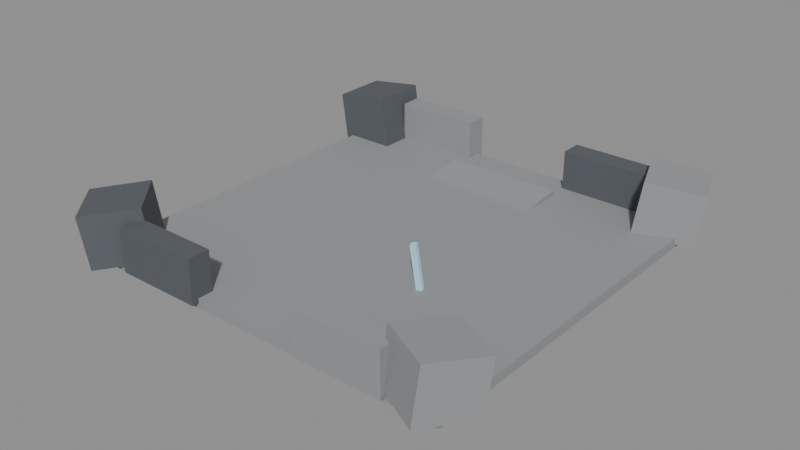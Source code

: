 # Source: DF-01.blend  (saved by Blender 5.0.118; exported with 4.5.12 LTS)
import bpy
from mathutils import Matrix  # noqa: F401  (used for matrix-valued properties, if any)

bpy.ops.wm.read_factory_settings(use_empty=True)
scene = bpy.context.scene
scene.name = 'Scene'

# ---- materials (node trees are filled in below, after node groups)
mat_magenheim_df_df_01_stone = bpy.data.materials.new('Magenheim_DF_DF-01_Stone')
mat_magenheim_df_df_01_stone.use_backface_culling = True
mat_magenheim_df_df_01_darkstone = bpy.data.materials.new('Magenheim_DF_DF-01_DarkStone')
mat_magenheim_df_df_01_darkstone.use_backface_culling = True
mat_magenheim_df_df_01_crystal = bpy.data.materials.new('Magenheim_DF_DF-01_Crystal')
mat_magenheim_df_df_01_crystal.use_backface_culling = True

# ---- material node trees
mat_magenheim_df_df_01_stone.use_nodes = True; mat_magenheim_df_df_01_stone.node_tree.nodes.clear()
_N = mat_magenheim_df_df_01_stone.node_tree.nodes; _L = mat_magenheim_df_df_01_stone.node_tree.links
n0 = _N.new('ShaderNodeBsdfPrincipled'); n0.name = 'Principled BSDF'; n0.location = (-200, 100)
n0.inputs[0].default_value = (0.29, 0.3, 0.31, 1.0)
n0.inputs[2].default_value = 0.7
n0.inputs[27].default_value = (0.0, 0.0, 0.0, 1.0)
n0.inputs[28].default_value = 1.0
n1 = _N.new('ShaderNodeOutputMaterial'); n1.name = 'Material Output'; n1.location = (200, 100)
_L.new(n0.outputs[0], n1.inputs[0])
n1.is_active_output = True
mat_magenheim_df_df_01_darkstone.use_nodes = True; mat_magenheim_df_df_01_darkstone.node_tree.nodes.clear()
_N = mat_magenheim_df_df_01_darkstone.node_tree.nodes; _L = mat_magenheim_df_df_01_darkstone.node_tree.links
n0 = _N.new('ShaderNodeBsdfPrincipled'); n0.name = 'Principled BSDF'; n0.location = (-200, 100)
n0.inputs[0].default_value = (0.095, 0.105, 0.12, 1.0)
n0.inputs[2].default_value = 0.7
n0.inputs[27].default_value = (0.0, 0.0, 0.0, 1.0)
n0.inputs[28].default_value = 1.0
n1 = _N.new('ShaderNodeOutputMaterial'); n1.name = 'Material Output'; n1.location = (200, 100)
_L.new(n0.outputs[0], n1.inputs[0])
n1.is_active_output = True
mat_magenheim_df_df_01_crystal.use_nodes = True; mat_magenheim_df_df_01_crystal.node_tree.nodes.clear()
_N = mat_magenheim_df_df_01_crystal.node_tree.nodes; _L = mat_magenheim_df_df_01_crystal.node_tree.links
n0 = _N.new('ShaderNodeBsdfPrincipled'); n0.name = 'Principled BSDF'; n0.location = (-200, 100)
n0.inputs[0].default_value = (0.34, 0.6, 0.75, 1.0)
n0.inputs[2].default_value = 0.7
n0.inputs[27].default_value = (0.0952, 0.168, 0.21, 1.0)
n0.inputs[28].default_value = 1.0
n1 = _N.new('ShaderNodeOutputMaterial'); n1.name = 'Material Output'; n1.location = (200, 100)
_L.new(n0.outputs[0], n1.inputs[0])
n1.is_active_output = True

# ---- meshes
me_districtfloor = bpy.data.meshes.new('DistrictFloor')
me_districtfloor.from_pydata([(-44.0, 44.0, -1.1), (44.0, 44.0, -1.1), (44.0, 44.0, 1.1), (-44.0, 44.0, 1.1), (-44.0, -44.0, -1.1), (44.0, -44.0, -1.1), (44.0, -44.0, 1.1), (-44.0, -44.0, 1.1)], [], [(0, 3, 2), (0, 2, 1), (4, 5, 6), (4, 6, 7), (0, 4, 7), (0, 7, 3), (1, 2, 6), (1, 6, 5), (0, 1, 5), (0, 5, 4), (3, 7, 6), (3, 6, 2)])
_uv = me_districtfloor.uv_layers.new(name='UVMap')
_uv.uv.foreach_set('vector', [0.5156, 0.4968, 0.5032, 0.4968, 0.5032, 0.003248, 0.5156, 0.4968, 0.5032, 0.003248, 0.5156, 0.003248, 0.5156, 0.5032, 0.5156, 0.9968, 0.5032, 0.9968, 0.5156, 0.5032, 0.5032, 0.9968, 0.5032, 0.5032, 0.5344, 0.003248, 0.5344, 0.4968, 0.5221, 0.4968, 0.5344, 0.003248, 0.5221, 0.4968, 0.5221, 0.003248, 0.5344, 0.9968, 0.5221, 0.9968, 0.5221, 0.5032, 0.5344, 0.9968, 0.5221, 0.5032, 0.5344, 0.5032, 0.4968, 0.003248, 0.4968, 0.4968, 0.003248, 0.4968, 0.4968, 0.003248, 0.003248, 0.4968, 0.003248, 0.003248, 0.4968, 0.9968, 0.003248, 0.9968, 0.003248, 0.5032, 0.4968, 0.9968, 0.003248, 0.5032, 0.4968, 0.5032])
me_districtfloor.materials.append(mat_magenheim_df_df_01_stone)
me_districtfloor.update()
me_boundarymass0 = bpy.data.meshes.new('BoundaryMass0')
me_boundarymass0.from_pydata([(-5.602, 6.5, -6.846), (7.272, 6.5, -5.037), (5.602, 6.5, 6.846), (-7.272, 6.5, 5.037), (-5.602, -6.5, -6.846), (7.272, -6.5, -5.037), (5.602, -6.5, 6.846), (-7.272, -6.5, 5.037)], [], [(0, 3, 2), (0, 2, 1), (4, 5, 6), (4, 6, 7), (0, 4, 7), (0, 7, 3), (1, 2, 6), (1, 6, 5), (0, 1, 5), (0, 5, 4), (3, 7, 6), (3, 6, 2)])
_uv = me_boundarymass0.uv_layers.new(name='UVMap')
_uv.uv.foreach_set('vector', [0.3114, 0.6788, 0.004852, 0.6788, 0.004852, 0.3467, 0.3114, 0.6788, 0.004852, 0.3467, 0.3114, 0.3467, 0.3212, 0.6788, 0.3212, 0.3467, 0.6277, 0.3467, 0.3212, 0.6788, 0.6277, 0.3467, 0.6277, 0.6788, 0.9951, 0.004852, 0.9951, 0.337, 0.6886, 0.337, 0.9951, 0.004852, 0.6886, 0.337, 0.6886, 0.004852, 0.9951, 0.6788, 0.6886, 0.6788, 0.6886, 0.3467, 0.9951, 0.6788, 0.6886, 0.3467, 0.9951, 0.3467, 0.004852, 0.337, 0.004852, 0.004852, 0.337, 0.004852, 0.004852, 0.337, 0.337, 0.004852, 0.337, 0.337, 0.6788, 0.337, 0.3467, 0.337, 0.3467, 0.004852, 0.6788, 0.337, 0.3467, 0.004852, 0.6788, 0.004852])
me_boundarymass0.materials.append(mat_magenheim_df_df_01_darkstone)
me_boundarymass0.update()
me_boundarymass1 = bpy.data.meshes.new('BoundaryMass1')
me_boundarymass1.from_pydata([(-9.118, 3.462, -5.037), (2.9, 8.076, -6.846), (4.459, 8.674, 5.037), (-7.559, 4.061, 6.846), (-4.459, -8.674, -5.037), (7.559, -4.061, -6.846), (9.118, -3.462, 5.037), (-2.9, -8.076, 6.846)], [], [(0, 3, 2), (0, 2, 1), (4, 5, 6), (4, 6, 7), (0, 4, 7), (0, 7, 3), (1, 2, 6), (1, 6, 5), (0, 1, 5), (0, 5, 4), (3, 7, 6), (3, 6, 2)])
_uv = me_boundarymass1.uv_layers.new(name='UVMap')
_uv.uv.foreach_set('vector', [0.004852, 0.3467, 0.3114, 0.3467, 0.3114, 0.6788, 0.004852, 0.3467, 0.3114, 0.6788, 0.004852, 0.6788, 0.9951, 0.004852, 0.9951, 0.337, 0.6886, 0.337, 0.9951, 0.004852, 0.6886, 0.337, 0.6886, 0.004852, 0.3212, 0.6788, 0.3212, 0.3467, 0.6277, 0.3467, 0.3212, 0.6788, 0.6277, 0.3467, 0.6277, 0.6788, 0.944, 0.6788, 0.6375, 0.6788, 0.6375, 0.3467, 0.944, 0.6788, 0.6375, 0.3467, 0.944, 0.3467, 0.004852, 0.004852, 0.337, 0.004852, 0.337, 0.337, 0.004852, 0.004852, 0.337, 0.337, 0.004852, 0.337, 0.3467, 0.004852, 0.6788, 0.004852, 0.6788, 0.337, 0.3467, 0.004852, 0.6788, 0.337, 0.3467, 0.337])
me_boundarymass1.materials.append(mat_magenheim_df_df_01_stone)
me_boundarymass1.update()
me_boundarymass2 = bpy.data.meshes.new('BoundaryMass2')
me_boundarymass2.from_pydata([(-8.512, 1.082, -6.846), (1.055, 9.696, -5.037), (-0.1865, 8.579, 6.846), (-9.753, -0.03533, 5.037), (0.1865, -8.579, -6.846), (9.753, 0.03533, -5.037), (8.512, -1.082, 6.846), (-1.055, -9.696, 5.037)], [], [(0, 3, 2), (0, 2, 1), (4, 5, 6), (4, 6, 7), (0, 4, 7), (0, 7, 3), (1, 2, 6), (1, 6, 5), (0, 1, 5), (0, 5, 4), (3, 7, 6), (3, 6, 2)])
_uv = me_boundarymass2.uv_layers.new(name='UVMap')
_uv.uv.foreach_set('vector', [0.6277, 0.6788, 0.3212, 0.6788, 0.3212, 0.3467, 0.6277, 0.6788, 0.3212, 0.3467, 0.6277, 0.3467, 0.6886, 0.337, 0.6886, 0.004852, 0.9951, 0.004852, 0.6886, 0.337, 0.9951, 0.004852, 0.9951, 0.337, 0.3114, 0.3467, 0.3114, 0.6788, 0.004852, 0.6788, 0.3114, 0.3467, 0.004852, 0.6788, 0.004852, 0.3467, 0.9951, 0.6788, 0.6886, 0.6788, 0.6886, 0.3467, 0.9951, 0.6788, 0.6886, 0.3467, 0.9951, 0.3467, 0.004852, 0.337, 0.004852, 0.004852, 0.337, 0.004852, 0.004852, 0.337, 0.337, 0.004852, 0.337, 0.337, 0.3467, 0.337, 0.3467, 0.004852, 0.6788, 0.004852, 0.3467, 0.337, 0.6788, 0.004852, 0.6788, 0.337])
me_boundarymass2.materials.append(mat_magenheim_df_df_01_darkstone)
me_boundarymass2.update()
me_boundarymass3 = bpy.data.meshes.new('BoundaryMass3')
me_boundarymass3.from_pydata([(-9.093, -3.528, -5.037), (-3.248, 7.942, -6.846), (-2.49, 9.43, 5.037), (-8.335, -2.04, 6.846), (2.49, -9.43, -5.037), (8.335, 2.04, -6.846), (9.093, 3.528, 5.037), (3.248, -7.942, 6.846)], [], [(0, 3, 2), (0, 2, 1), (4, 5, 6), (4, 6, 7), (0, 4, 7), (0, 7, 3), (1, 2, 6), (1, 6, 5), (0, 1, 5), (0, 5, 4), (3, 7, 6), (3, 6, 2)])
_uv = me_boundarymass3.uv_layers.new(name='UVMap')
_uv.uv.foreach_set('vector', [0.3212, 0.3467, 0.6277, 0.3467, 0.6277, 0.6788, 0.3212, 0.3467, 0.6277, 0.6788, 0.3212, 0.6788, 0.3114, 0.3467, 0.3114, 0.6788, 0.004852, 0.6788, 0.3114, 0.3467, 0.004852, 0.6788, 0.004852, 0.3467, 0.6886, 0.337, 0.6886, 0.004852, 0.9951, 0.004852, 0.6886, 0.337, 0.9951, 0.004852, 0.9951, 0.337, 0.9951, 0.6788, 0.6886, 0.6788, 0.6886, 0.3467, 0.9951, 0.6788, 0.6886, 0.3467, 0.9951, 0.3467, 0.3467, 0.004852, 0.6788, 0.004852, 0.6788, 0.337, 0.3467, 0.004852, 0.6788, 0.337, 0.3467, 0.337, 0.004852, 0.337, 0.004852, 0.004852, 0.337, 0.004852, 0.004852, 0.337, 0.337, 0.004852, 0.337, 0.337])
me_boundarymass3.materials.append(mat_magenheim_df_df_01_stone)
me_boundarymass3.update()
me_boundarynorthwest = bpy.data.meshes.new('BoundaryNorthWest')
me_boundarynorthwest.from_pydata([(-10.0, 2.5, -5.0), (10.0, 2.5, -5.0), (10.0, 2.5, 5.0), (-10.0, 2.5, 5.0), (-10.0, -2.5, -5.0), (10.0, -2.5, -5.0), (10.0, -2.5, 5.0), (-10.0, -2.5, 5.0)], [], [(0, 3, 2), (0, 2, 1), (4, 5, 6), (4, 6, 7), (0, 4, 7), (0, 7, 3), (1, 2, 6), (1, 6, 5), (0, 1, 5), (0, 5, 4), (3, 7, 6), (3, 6, 2)])
_uv = me_boundarynorthwest.uv_layers.new(name='UVMap')
_uv.uv.foreach_set('vector', [0.325, 0.645, 0.004994, 0.645, 0.004994, 0.004994, 0.325, 0.645, 0.004994, 0.004994, 0.325, 0.004994, 0.655, 0.004994, 0.655, 0.645, 0.335, 0.645, 0.655, 0.004994, 0.335, 0.645, 0.335, 0.004994, 0.165, 0.975, 0.004994, 0.975, 0.004994, 0.655, 0.165, 0.975, 0.004994, 0.655, 0.165, 0.655, 0.175, 0.975, 0.175, 0.655, 0.335, 0.655, 0.175, 0.975, 0.335, 0.655, 0.335, 0.975, 0.825, 0.004994, 0.825, 0.645, 0.665, 0.645, 0.825, 0.004994, 0.665, 0.645, 0.665, 0.004994, 0.995, 0.645, 0.835, 0.645, 0.835, 0.004994, 0.995, 0.645, 0.835, 0.004994, 0.995, 0.004994])
me_boundarynorthwest.materials.append(mat_magenheim_df_df_01_darkstone)
me_boundarynorthwest.update()
me_boundarynortheast = bpy.data.meshes.new('BoundaryNorthEast')
me_boundarynortheast.from_pydata([(-10.0, 2.5, -5.0), (10.0, 2.5, -5.0), (10.0, 2.5, 5.0), (-10.0, 2.5, 5.0), (-10.0, -2.5, -5.0), (10.0, -2.5, -5.0), (10.0, -2.5, 5.0), (-10.0, -2.5, 5.0)], [], [(0, 3, 2), (0, 2, 1), (4, 5, 6), (4, 6, 7), (0, 4, 7), (0, 7, 3), (1, 2, 6), (1, 6, 5), (0, 1, 5), (0, 5, 4), (3, 7, 6), (3, 6, 2)])
_uv = me_boundarynortheast.uv_layers.new(name='UVMap')
_uv.uv.foreach_set('vector', [0.325, 0.645, 0.004994, 0.645, 0.004994, 0.004994, 0.325, 0.645, 0.004994, 0.004994, 0.325, 0.004994, 0.655, 0.004994, 0.655, 0.645, 0.335, 0.645, 0.655, 0.004994, 0.335, 0.645, 0.335, 0.004994, 0.165, 0.975, 0.004994, 0.975, 0.004994, 0.655, 0.165, 0.975, 0.004994, 0.655, 0.165, 0.655, 0.175, 0.975, 0.175, 0.655, 0.335, 0.655, 0.175, 0.975, 0.335, 0.655, 0.335, 0.975, 0.825, 0.004994, 0.825, 0.645, 0.665, 0.645, 0.825, 0.004994, 0.665, 0.645, 0.665, 0.004994, 0.995, 0.645, 0.835, 0.645, 0.835, 0.004994, 0.995, 0.645, 0.835, 0.004994, 0.995, 0.004994])
me_boundarynortheast.materials.append(mat_magenheim_df_df_01_stone)
me_boundarynortheast.update()
me_boundarysouthwest = bpy.data.meshes.new('BoundarySouthWest')
me_boundarysouthwest.from_pydata([(-10.0, 2.5, -5.0), (10.0, 2.5, -5.0), (10.0, 2.5, 5.0), (-10.0, 2.5, 5.0), (-10.0, -2.5, -5.0), (10.0, -2.5, -5.0), (10.0, -2.5, 5.0), (-10.0, -2.5, 5.0)], [], [(0, 3, 2), (0, 2, 1), (4, 5, 6), (4, 6, 7), (0, 4, 7), (0, 7, 3), (1, 2, 6), (1, 6, 5), (0, 1, 5), (0, 5, 4), (3, 7, 6), (3, 6, 2)])
_uv = me_boundarysouthwest.uv_layers.new(name='UVMap')
_uv.uv.foreach_set('vector', [0.325, 0.645, 0.004994, 0.645, 0.004994, 0.004994, 0.325, 0.645, 0.004994, 0.004994, 0.325, 0.004994, 0.655, 0.004994, 0.655, 0.645, 0.335, 0.645, 0.655, 0.004994, 0.335, 0.645, 0.335, 0.004994, 0.165, 0.975, 0.004994, 0.975, 0.004994, 0.655, 0.165, 0.975, 0.004994, 0.655, 0.165, 0.655, 0.175, 0.975, 0.175, 0.655, 0.335, 0.655, 0.175, 0.975, 0.335, 0.655, 0.335, 0.975, 0.825, 0.004994, 0.825, 0.645, 0.665, 0.645, 0.825, 0.004994, 0.665, 0.645, 0.665, 0.004994, 0.995, 0.645, 0.835, 0.645, 0.835, 0.004994, 0.995, 0.645, 0.835, 0.004994, 0.995, 0.004994])
me_boundarysouthwest.materials.append(mat_magenheim_df_df_01_stone)
me_boundarysouthwest.update()
me_boundarysoutheast = bpy.data.meshes.new('BoundarySouthEast')
me_boundarysoutheast.from_pydata([(-10.0, 2.5, -5.0), (10.0, 2.5, -5.0), (10.0, 2.5, 5.0), (-10.0, 2.5, 5.0), (-10.0, -2.5, -5.0), (10.0, -2.5, -5.0), (10.0, -2.5, 5.0), (-10.0, -2.5, 5.0)], [], [(0, 3, 2), (0, 2, 1), (4, 5, 6), (4, 6, 7), (0, 4, 7), (0, 7, 3), (1, 2, 6), (1, 6, 5), (0, 1, 5), (0, 5, 4), (3, 7, 6), (3, 6, 2)])
_uv = me_boundarysoutheast.uv_layers.new(name='UVMap')
_uv.uv.foreach_set('vector', [0.325, 0.645, 0.004994, 0.645, 0.004994, 0.004994, 0.325, 0.645, 0.004994, 0.004994, 0.325, 0.004994, 0.655, 0.004994, 0.655, 0.645, 0.335, 0.645, 0.655, 0.004994, 0.335, 0.645, 0.335, 0.004994, 0.165, 0.975, 0.004994, 0.975, 0.004994, 0.655, 0.165, 0.975, 0.004994, 0.655, 0.165, 0.655, 0.175, 0.975, 0.175, 0.655, 0.335, 0.655, 0.175, 0.975, 0.335, 0.655, 0.335, 0.975, 0.825, 0.004994, 0.825, 0.645, 0.665, 0.645, 0.825, 0.004994, 0.665, 0.645, 0.665, 0.004994, 0.995, 0.645, 0.835, 0.645, 0.835, 0.004994, 0.995, 0.645, 0.835, 0.004994, 0.995, 0.004994])
me_boundarysoutheast.materials.append(mat_magenheim_df_df_01_darkstone)
me_boundarysoutheast.update()
me_descentstep0 = bpy.data.meshes.new('DescentStep0')
me_descentstep0.from_pydata([(-13.5, 5.036, 0.01382), (13.5, 5.036, 0.01382), (13.5, 4.89, 1.205), (-13.5, 4.89, 1.205), (-13.5, -4.89, -1.205), (13.5, -4.89, -1.205), (13.5, -5.036, -0.01382), (-13.5, -5.036, -0.01382)], [], [(0, 3, 2), (0, 2, 1), (4, 5, 6), (4, 6, 7), (0, 4, 7), (0, 7, 3), (1, 2, 6), (1, 6, 5), (0, 1, 5), (0, 5, 4), (3, 7, 6), (3, 6, 2)])
_uv = me_descentstep0.uv_layers.new(name='UVMap')
_uv.uv.foreach_set('vector', [0.8547, 0.9953, 0.8107, 0.9953, 0.8107, 0.004694, 0.8547, 0.9953, 0.8107, 0.004694, 0.8547, 0.004694, 0.8013, 0.004694, 0.8013, 0.9953, 0.7573, 0.9953, 0.8013, 0.004694, 0.7573, 0.9953, 0.7573, 0.004694, 0.9081, 0.381, 0.9081, 0.7479, 0.8641, 0.7479, 0.9081, 0.381, 0.8641, 0.7479, 0.8641, 0.381, 0.8641, 0.004694, 0.9081, 0.004694, 0.9081, 0.3716, 0.8641, 0.004694, 0.9081, 0.3716, 0.8641, 0.3716, 0.381, 0.9953, 0.381, 0.004694, 0.7479, 0.004694, 0.381, 0.9953, 0.7479, 0.004694, 0.7479, 0.9953, 0.004694, 0.004694, 0.3716, 0.004694, 0.3716, 0.9953, 0.004694, 0.004694, 0.3716, 0.9953, 0.004694, 0.9953])
me_descentstep0.materials.append(mat_magenheim_df_df_01_stone)
me_descentstep0.update()
me_descentstep1 = bpy.data.meshes.new('DescentStep1')
me_descentstep1.from_pydata([(-13.5, 5.036, 0.01382), (13.5, 5.036, 0.01382), (13.5, 4.89, 1.205), (-13.5, 4.89, 1.205), (-13.5, -4.89, -1.205), (13.5, -4.89, -1.205), (13.5, -5.036, -0.01382), (-13.5, -5.036, -0.01382)], [], [(0, 3, 2), (0, 2, 1), (4, 5, 6), (4, 6, 7), (0, 4, 7), (0, 7, 3), (1, 2, 6), (1, 6, 5), (0, 1, 5), (0, 5, 4), (3, 7, 6), (3, 6, 2)])
_uv = me_descentstep1.uv_layers.new(name='UVMap')
_uv.uv.foreach_set('vector', [0.8547, 0.9953, 0.8107, 0.9953, 0.8107, 0.004694, 0.8547, 0.9953, 0.8107, 0.004694, 0.8547, 0.004694, 0.8013, 0.004694, 0.8013, 0.9953, 0.7573, 0.9953, 0.8013, 0.004694, 0.7573, 0.9953, 0.7573, 0.004694, 0.9081, 0.004694, 0.9081, 0.3716, 0.8641, 0.3716, 0.9081, 0.004694, 0.8641, 0.3716, 0.8641, 0.004694, 0.8641, 0.381, 0.9081, 0.381, 0.9081, 0.7479, 0.8641, 0.381, 0.9081, 0.7479, 0.8641, 0.7479, 0.381, 0.9953, 0.381, 0.004694, 0.7479, 0.004694, 0.381, 0.9953, 0.7479, 0.004694, 0.7479, 0.9953, 0.004694, 0.004694, 0.3716, 0.004694, 0.3716, 0.9953, 0.004694, 0.004694, 0.3716, 0.9953, 0.004694, 0.9953])
me_descentstep1.materials.append(mat_magenheim_df_df_01_stone)
me_descentstep1.update()
me_descentstep2 = bpy.data.meshes.new('DescentStep2')
me_descentstep2.from_pydata([(-13.5, 5.036, 0.01382), (13.5, 5.036, 0.01382), (13.5, 4.89, 1.205), (-13.5, 4.89, 1.205), (-13.5, -4.89, -1.205), (13.5, -4.89, -1.205), (13.5, -5.036, -0.01382), (-13.5, -5.036, -0.01382)], [], [(0, 3, 2), (0, 2, 1), (4, 5, 6), (4, 6, 7), (0, 4, 7), (0, 7, 3), (1, 2, 6), (1, 6, 5), (0, 1, 5), (0, 5, 4), (3, 7, 6), (3, 6, 2)])
_uv = me_descentstep2.uv_layers.new(name='UVMap')
_uv.uv.foreach_set('vector', [0.8013, 0.9953, 0.7573, 0.9953, 0.7573, 0.004694, 0.8013, 0.9953, 0.7573, 0.004694, 0.8013, 0.004694, 0.8547, 0.004694, 0.8547, 0.9953, 0.8107, 0.9953, 0.8547, 0.004694, 0.8107, 0.9953, 0.8107, 0.004694, 0.9081, 0.004694, 0.9081, 0.3716, 0.8641, 0.3716, 0.9081, 0.004694, 0.8641, 0.3716, 0.8641, 0.004694, 0.8641, 0.381, 0.9081, 0.381, 0.9081, 0.7479, 0.8641, 0.381, 0.9081, 0.7479, 0.8641, 0.7479, 0.004694, 0.9953, 0.004694, 0.004694, 0.3716, 0.004694, 0.004694, 0.9953, 0.3716, 0.004694, 0.3716, 0.9953, 0.381, 0.004694, 0.7479, 0.004694, 0.7479, 0.9953, 0.381, 0.004694, 0.7479, 0.9953, 0.381, 0.9953])
me_descentstep2.materials.append(mat_magenheim_df_df_01_stone)
me_descentstep2.update()
me_descentstep3 = bpy.data.meshes.new('DescentStep3')
me_descentstep3.from_pydata([(-13.5, 5.036, 0.01382), (13.5, 5.036, 0.01382), (13.5, 4.89, 1.205), (-13.5, 4.89, 1.205), (-13.5, -4.89, -1.205), (13.5, -4.89, -1.205), (13.5, -5.036, -0.01382), (-13.5, -5.036, -0.01382)], [], [(0, 3, 2), (0, 2, 1), (4, 5, 6), (4, 6, 7), (0, 4, 7), (0, 7, 3), (1, 2, 6), (1, 6, 5), (0, 1, 5), (0, 5, 4), (3, 7, 6), (3, 6, 2)])
_uv = me_descentstep3.uv_layers.new(name='UVMap')
_uv.uv.foreach_set('vector', [0.8013, 0.9953, 0.7573, 0.9953, 0.7573, 0.004694, 0.8013, 0.9953, 0.7573, 0.004694, 0.8013, 0.004694, 0.8547, 0.004694, 0.8547, 0.9953, 0.8107, 0.9953, 0.8547, 0.004694, 0.8107, 0.9953, 0.8107, 0.004694, 0.9081, 0.004694, 0.9081, 0.3716, 0.8641, 0.3716, 0.9081, 0.004694, 0.8641, 0.3716, 0.8641, 0.004694, 0.8641, 0.381, 0.9081, 0.381, 0.9081, 0.7479, 0.8641, 0.381, 0.9081, 0.7479, 0.8641, 0.7479, 0.004694, 0.9953, 0.004694, 0.004694, 0.3716, 0.004694, 0.004694, 0.9953, 0.3716, 0.004694, 0.3716, 0.9953, 0.381, 0.004694, 0.7479, 0.004694, 0.7479, 0.9953, 0.381, 0.004694, 0.7479, 0.9953, 0.381, 0.9953])
me_descentstep3.materials.append(mat_magenheim_df_df_01_stone)
me_descentstep3.update()
me_descentstep4 = bpy.data.meshes.new('DescentStep4')
me_descentstep4.from_pydata([(-13.5, 5.036, 0.01382), (13.5, 5.036, 0.01382), (13.5, 4.89, 1.205), (-13.5, 4.89, 1.205), (-13.5, -4.89, -1.205), (13.5, -4.89, -1.205), (13.5, -5.036, -0.01382), (-13.5, -5.036, -0.01382)], [], [(0, 3, 2), (0, 2, 1), (4, 5, 6), (4, 6, 7), (0, 4, 7), (0, 7, 3), (1, 2, 6), (1, 6, 5), (0, 1, 5), (0, 5, 4), (3, 7, 6), (3, 6, 2)])
_uv = me_descentstep4.uv_layers.new(name='UVMap')
_uv.uv.foreach_set('vector', [0.8013, 0.9953, 0.7573, 0.9953, 0.7573, 0.004694, 0.8013, 0.9953, 0.7573, 0.004694, 0.8013, 0.004694, 0.8547, 0.004694, 0.8547, 0.9953, 0.8107, 0.9953, 0.8547, 0.004694, 0.8107, 0.9953, 0.8107, 0.004694, 0.9081, 0.004694, 0.9081, 0.3716, 0.8641, 0.3716, 0.9081, 0.004694, 0.8641, 0.3716, 0.8641, 0.004694, 0.8641, 0.381, 0.9081, 0.381, 0.9081, 0.7479, 0.8641, 0.381, 0.9081, 0.7479, 0.8641, 0.7479, 0.004694, 0.9953, 0.004694, 0.004694, 0.3716, 0.004694, 0.004694, 0.9953, 0.3716, 0.004694, 0.3716, 0.9953, 0.381, 0.004694, 0.7479, 0.004694, 0.7479, 0.9953, 0.381, 0.004694, 0.7479, 0.9953, 0.381, 0.9953])
me_descentstep4.materials.append(mat_magenheim_df_df_01_stone)
me_descentstep4.update()
me_descentstep5 = bpy.data.meshes.new('DescentStep5')
me_descentstep5.from_pydata([(-13.5, 5.036, 0.01382), (13.5, 5.036, 0.01382), (13.5, 4.89, 1.205), (-13.5, 4.89, 1.205), (-13.5, -4.89, -1.205), (13.5, -4.89, -1.205), (13.5, -5.036, -0.01382), (-13.5, -5.036, -0.01382)], [], [(0, 3, 2), (0, 2, 1), (4, 5, 6), (4, 6, 7), (0, 4, 7), (0, 7, 3), (1, 2, 6), (1, 6, 5), (0, 1, 5), (0, 5, 4), (3, 7, 6), (3, 6, 2)])
_uv = me_descentstep5.uv_layers.new(name='UVMap')
_uv.uv.foreach_set('vector', [0.8013, 0.9953, 0.7573, 0.9953, 0.7573, 0.004694, 0.8013, 0.9953, 0.7573, 0.004694, 0.8013, 0.004694, 0.8547, 0.004694, 0.8547, 0.9953, 0.8107, 0.9953, 0.8547, 0.004694, 0.8107, 0.9953, 0.8107, 0.004694, 0.9081, 0.004694, 0.9081, 0.3716, 0.8641, 0.3716, 0.9081, 0.004694, 0.8641, 0.3716, 0.8641, 0.004694, 0.8641, 0.381, 0.9081, 0.381, 0.9081, 0.7479, 0.8641, 0.381, 0.9081, 0.7479, 0.8641, 0.7479, 0.381, 0.9953, 0.381, 0.004694, 0.7479, 0.004694, 0.381, 0.9953, 0.7479, 0.004694, 0.7479, 0.9953, 0.004694, 0.004694, 0.3716, 0.004694, 0.3716, 0.9953, 0.004694, 0.004694, 0.3716, 0.9953, 0.004694, 0.9953])
me_descentstep5.materials.append(mat_magenheim_df_df_01_stone)
me_descentstep5.update()
me_descentseam = bpy.data.meshes.new('DescentSeam')
me_descentseam.from_pydata([(-0.0225, 0.6236, -5.53), (1.108, 0.9908, -5.363), (-0.3483, 0.5177, 5.53), (-1.478, 0.1505, 5.363), (0.3483, -0.5177, -5.53), (1.478, -0.1505, -5.363), (0.0225, -0.6236, 5.53), (-1.108, -0.9908, 5.363)], [], [(0, 3, 2), (0, 2, 1), (4, 5, 6), (4, 6, 7), (0, 4, 7), (0, 7, 3), (1, 2, 6), (1, 6, 5), (0, 1, 5), (0, 5, 4), (3, 7, 6), (3, 6, 2)])
_uv = me_descentseam.uv_layers.new(name='UVMap')
_uv.uv.foreach_set('vector', [0.1197, 0.9962, 0.1197, 0.003819, 0.228, 0.003819, 0.1197, 0.9962, 0.228, 0.003819, 0.228, 0.9962, 0.1121, 0.9962, 0.003819, 0.9962, 0.003819, 0.003819, 0.1121, 0.9962, 0.003819, 0.003819, 0.1121, 0.003819, 0.4598, 0.9962, 0.3515, 0.9962, 0.3515, 0.003819, 0.4598, 0.9962, 0.3515, 0.003819, 0.4598, 0.003819, 0.2356, 0.9962, 0.2356, 0.003819, 0.3439, 0.003819, 0.2356, 0.9962, 0.3439, 0.003819, 0.3439, 0.9962, 0.5757, 0.1121, 0.4674, 0.1121, 0.4674, 0.003819, 0.5757, 0.1121, 0.4674, 0.003819, 0.5757, 0.003819, 0.5757, 0.1197, 0.5757, 0.228, 0.4674, 0.228, 0.5757, 0.1197, 0.4674, 0.228, 0.4674, 0.1197])
me_descentseam.materials.append(mat_magenheim_df_df_01_crystal)
me_descentseam.update()

# ---- objects
ob_districtfloor = bpy.data.objects.new('DistrictFloor', me_districtfloor)
ob_boundarymass0 = bpy.data.objects.new('BoundaryMass0', me_boundarymass0)
ob_boundarymass1 = bpy.data.objects.new('BoundaryMass1', me_boundarymass1)
ob_boundarymass2 = bpy.data.objects.new('BoundaryMass2', me_boundarymass2)
ob_boundarymass3 = bpy.data.objects.new('BoundaryMass3', me_boundarymass3)
ob_boundarynorthwest = bpy.data.objects.new('BoundaryNorthWest', me_boundarynorthwest)
ob_boundarynortheast = bpy.data.objects.new('BoundaryNorthEast', me_boundarynortheast)
ob_boundarysouthwest = bpy.data.objects.new('BoundarySouthWest', me_boundarysouthwest)
ob_boundarysoutheast = bpy.data.objects.new('BoundarySouthEast', me_boundarysoutheast)
ob_descentstep0 = bpy.data.objects.new('DescentStep0', me_descentstep0)
ob_descentstep1 = bpy.data.objects.new('DescentStep1', me_descentstep1)
ob_descentstep2 = bpy.data.objects.new('DescentStep2', me_descentstep2)
ob_descentstep3 = bpy.data.objects.new('DescentStep3', me_descentstep3)
ob_descentstep4 = bpy.data.objects.new('DescentStep4', me_descentstep4)
ob_descentstep5 = bpy.data.objects.new('DescentStep5', me_descentstep5)
ob_descentseam = bpy.data.objects.new('DescentSeam', me_descentseam)

# ---- transforms, parenting, visibility, modifiers, constraints
ob_districtfloor.location = (0.0, 0.0, -1.1)
ob_boundarymass0.location = (-40.0, 40.0, 5.0)
ob_boundarymass1.location = (40.0, 40.0, 5.0)
ob_boundarymass2.location = (-40.0, -40.0, 5.0)
ob_boundarymass3.location = (40.0, -40.0, 5.0)
ob_boundarynorthwest.location = (-23.0, -43.0, 4.0)
ob_boundarynortheast.location = (23.0, -43.0, 4.0)
ob_boundarysouthwest.location = (-23.0, 43.0, 4.0)
ob_boundarysoutheast.location = (23.0, 43.0, 4.0)
ob_descentstep0.location = (0.0, 31.0, 0.0)
ob_descentstep1.location = (0.0, 20.5, -1.15)
ob_descentstep2.location = (0.0, 10.0, -2.3)
ob_descentstep3.location = (0.0, -0.5, -3.45)
ob_descentstep4.location = (0.0, -11.0, -4.6)
ob_descentstep5.location = (0.0, -21.5, -5.75)
ob_descentseam.location = (16.0, -15.0, 4.0)

# ---- collection membership
scene.collection.objects.link(ob_districtfloor)
scene.collection.objects.link(ob_boundarymass0)
scene.collection.objects.link(ob_boundarymass1)
scene.collection.objects.link(ob_boundarymass2)
scene.collection.objects.link(ob_boundarymass3)
scene.collection.objects.link(ob_boundarynorthwest)
scene.collection.objects.link(ob_boundarynortheast)
scene.collection.objects.link(ob_boundarysouthwest)
scene.collection.objects.link(ob_boundarysoutheast)
scene.collection.objects.link(ob_descentstep0)
scene.collection.objects.link(ob_descentstep1)
scene.collection.objects.link(ob_descentstep2)
scene.collection.objects.link(ob_descentstep3)
scene.collection.objects.link(ob_descentstep4)
scene.collection.objects.link(ob_descentstep5)
scene.collection.objects.link(ob_descentseam)

# ---- scene / render settings (as saved in the file)
scene.frame_start = 1; scene.frame_end = 250; scene.frame_set(1)
scene.render.engine = 'BLENDER_EEVEE_NEXT'
scene.render.bake_bias = 0.0
scene.render.bake_samples = 0
scene.cycles.sampling_pattern = 'TABULATED_SOBOL'
scene.eevee.use_volume_custom_range = False
bpy.context.view_layer.update()

# ---- added for rendering (the .blend has no active camera and no usable light): camera, sun + grey world if the file has none
cam_auto = bpy.data.cameras.new('AutoCamera')
cam_auto.lens = 50.0
cam_auto.sensor_width = 36.0
cam_auto.clip_end = 2285.17
ob_auto_camera = bpy.data.objects.new('AutoCamera', cam_auto)
scene.collection.objects.link(ob_auto_camera)
ob_auto_camera.location = (129.892, -156.763, 106.613)
ob_auto_camera.rotation_euler = (1.09748, -7.21219e-08, 0.694738)
scene.camera = ob_auto_camera
light_auto_sun = bpy.data.lights.new('AutoSun', 'SUN')
light_auto_sun.energy = 3.0
light_auto_sun.angle = 0.0523599
ob_auto_sun = bpy.data.objects.new('AutoSun', light_auto_sun)
scene.collection.objects.link(ob_auto_sun)
ob_auto_sun.rotation_euler = (0.872665, 0.174533, 0.523599)
if scene.world is None:
    world_auto = bpy.data.worlds.new('AutoWorld')
    world_auto.color = (0.3, 0.3, 0.3)
    scene.world = world_auto
bpy.context.view_layer.update()
